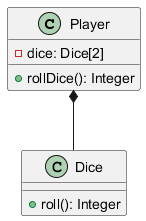

The diagram above was rendered by PlantUML. Its source (embedded in the PNG):
@startuml
class Player {
    - dice: Dice[2]
    + rollDice(): Integer
}

class Dice {
    + roll(): Integer
}

Player *-- Dice
@enduml